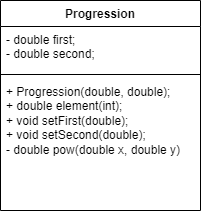

The diagram above was exported from draw.io. Its source (the exported page's mxGraphModel, read from the mxfile embedded in the PNG):
<mxGraphModel dx="1290" dy="669" grid="1" gridSize="10" guides="1" tooltips="1" connect="1" arrows="1" fold="1" page="1" pageScale="1" pageWidth="827" pageHeight="1169" math="0" shadow="0">
  <root>
    <mxCell id="WIyWlLk6GJQsqaUBKTNV-0" />
    <mxCell id="WIyWlLk6GJQsqaUBKTNV-1" parent="WIyWlLk6GJQsqaUBKTNV-0" />
    <mxCell id="k5moIOcPHIw7UQf6wlDY-0" value="Progression" style="swimlane;fontStyle=1;align=center;verticalAlign=top;childLayout=stackLayout;horizontal=1;startSize=26;horizontalStack=0;resizeParent=1;resizeParentMax=0;resizeLast=0;collapsible=1;marginBottom=0;whiteSpace=wrap;html=1;" vertex="1" parent="WIyWlLk6GJQsqaUBKTNV-1">
      <mxGeometry x="280" y="170" width="200" height="210" as="geometry" />
    </mxCell>
    <mxCell id="k5moIOcPHIw7UQf6wlDY-1" value="-&amp;nbsp;double first;&lt;div&gt;- double second;&lt;/div&gt;" style="text;strokeColor=none;fillColor=none;align=left;verticalAlign=top;spacingLeft=4;spacingRight=4;overflow=hidden;rotatable=0;points=[[0,0.5],[1,0.5]];portConstraint=eastwest;whiteSpace=wrap;html=1;" vertex="1" parent="k5moIOcPHIw7UQf6wlDY-0">
      <mxGeometry y="26" width="200" height="44" as="geometry" />
    </mxCell>
    <mxCell id="k5moIOcPHIw7UQf6wlDY-2" value="" style="line;strokeWidth=1;fillColor=none;align=left;verticalAlign=middle;spacingTop=-1;spacingLeft=3;spacingRight=3;rotatable=0;labelPosition=right;points=[];portConstraint=eastwest;strokeColor=inherit;" vertex="1" parent="k5moIOcPHIw7UQf6wlDY-0">
      <mxGeometry y="70" width="200" height="8" as="geometry" />
    </mxCell>
    <mxCell id="k5moIOcPHIw7UQf6wlDY-3" value="+ Progression(double, double);&lt;div&gt;+ double element(int);&lt;/div&gt;&lt;div&gt;+ void setFirst(double);&lt;/div&gt;&lt;div&gt;+ void setSecond(double);&lt;/div&gt;&lt;div&gt;-&amp;nbsp;double pow(double x, double y)&lt;/div&gt;" style="text;strokeColor=none;fillColor=none;align=left;verticalAlign=top;spacingLeft=4;spacingRight=4;overflow=hidden;rotatable=0;points=[[0,0.5],[1,0.5]];portConstraint=eastwest;whiteSpace=wrap;html=1;" vertex="1" parent="k5moIOcPHIw7UQf6wlDY-0">
      <mxGeometry y="78" width="200" height="132" as="geometry" />
    </mxCell>
  </root>
</mxGraphModel>